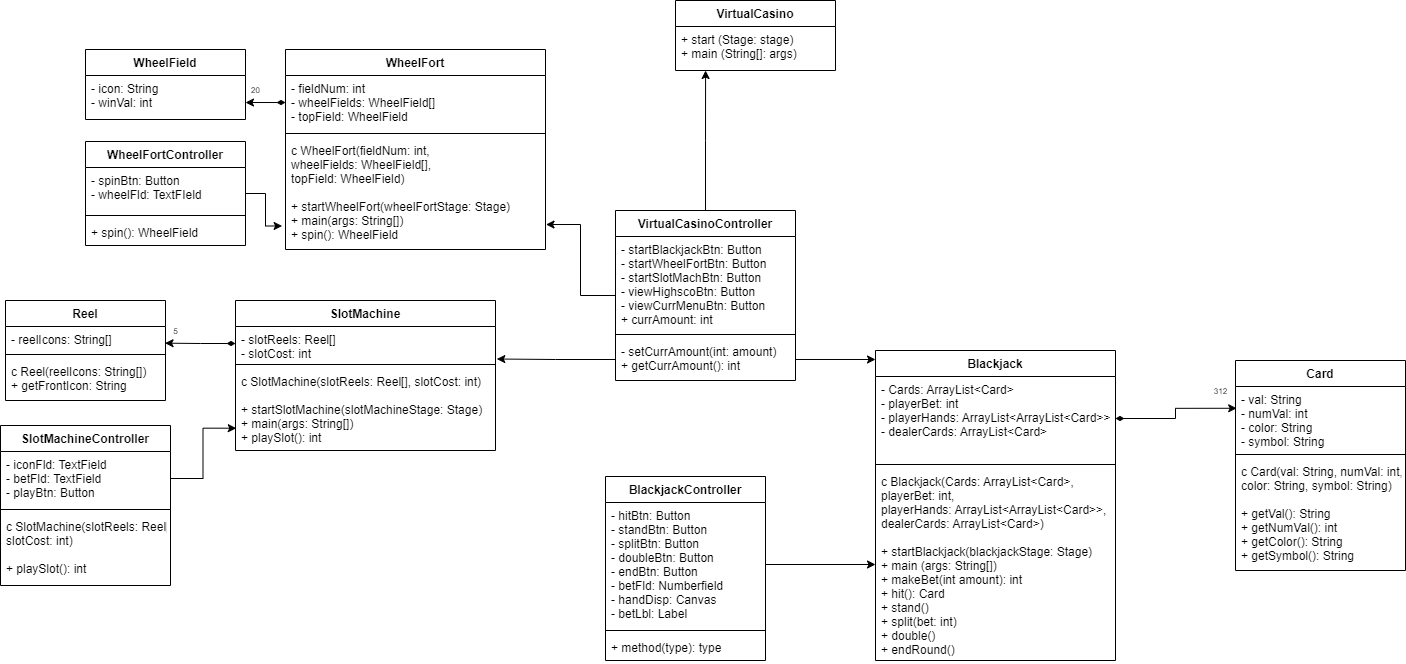

The diagram above was exported from draw.io. Its source (the exported page's mxGraphModel, read from the mxfile embedded in the PNG):
<mxGraphModel dx="3101" dy="750" grid="1" gridSize="10" guides="1" tooltips="1" connect="1" arrows="1" fold="1" page="1" pageScale="1" pageWidth="1654" pageHeight="1169" math="0" shadow="0">
  <root>
    <mxCell id="WIyWlLk6GJQsqaUBKTNV-0" />
    <mxCell id="WIyWlLk6GJQsqaUBKTNV-1" parent="WIyWlLk6GJQsqaUBKTNV-0" />
    <mxCell id="P2Mr_HXQNOOJCpgXTVcz-4" value="VirtualCasino" style="swimlane;fontStyle=1;align=center;verticalAlign=top;childLayout=stackLayout;horizontal=1;startSize=26;horizontalStack=0;resizeParent=1;resizeParentMax=0;resizeLast=0;collapsible=1;marginBottom=0;" parent="WIyWlLk6GJQsqaUBKTNV-1" vertex="1">
      <mxGeometry x="40" y="20" width="160" height="70" as="geometry" />
    </mxCell>
    <mxCell id="P2Mr_HXQNOOJCpgXTVcz-7" value="+ start (Stage: stage)&#10;+ main (String[]: args)" style="text;strokeColor=none;fillColor=none;align=left;verticalAlign=top;spacingLeft=4;spacingRight=4;overflow=hidden;rotatable=0;points=[[0,0.5],[1,0.5]];portConstraint=eastwest;" parent="P2Mr_HXQNOOJCpgXTVcz-4" vertex="1">
      <mxGeometry y="26" width="160" height="44" as="geometry" />
    </mxCell>
    <mxCell id="mXCzAfvlevCSLHatiOdP-40" style="edgeStyle=orthogonalEdgeStyle;rounded=0;orthogonalLoop=1;jettySize=auto;html=1;entryX=1.002;entryY=0.777;entryDx=0;entryDy=0;entryPerimeter=0;fontSize=8;startArrow=none;startFill=0;" edge="1" parent="WIyWlLk6GJQsqaUBKTNV-1" source="P2Mr_HXQNOOJCpgXTVcz-10" target="mXCzAfvlevCSLHatiOdP-3">
      <mxGeometry relative="1" as="geometry" />
    </mxCell>
    <mxCell id="mXCzAfvlevCSLHatiOdP-42" style="edgeStyle=orthogonalEdgeStyle;rounded=0;orthogonalLoop=1;jettySize=auto;html=1;fontSize=8;startArrow=none;startFill=0;entryX=0.188;entryY=1;entryDx=0;entryDy=0;entryPerimeter=0;" edge="1" parent="WIyWlLk6GJQsqaUBKTNV-1" source="P2Mr_HXQNOOJCpgXTVcz-10" target="P2Mr_HXQNOOJCpgXTVcz-7">
      <mxGeometry relative="1" as="geometry">
        <mxPoint x="70" y="100" as="targetPoint" />
      </mxGeometry>
    </mxCell>
    <mxCell id="P2Mr_HXQNOOJCpgXTVcz-10" value="VirtualCasinoController" style="swimlane;fontStyle=1;align=center;verticalAlign=top;childLayout=stackLayout;horizontal=1;startSize=26;horizontalStack=0;resizeParent=1;resizeParentMax=0;resizeLast=0;collapsible=1;marginBottom=0;" parent="WIyWlLk6GJQsqaUBKTNV-1" vertex="1">
      <mxGeometry x="-20" y="230" width="180" height="170" as="geometry" />
    </mxCell>
    <mxCell id="P2Mr_HXQNOOJCpgXTVcz-11" value="- startBlackjackBtn: Button&#10;- startWheelFortBtn: Button&#10;- startSlotMachBtn: Button&#10;- viewHighscoBtn: Button&#10;- viewCurrMenuBtn: Button&#10;+ currAmount: int&#10;" style="text;strokeColor=none;fillColor=none;align=left;verticalAlign=top;spacingLeft=4;spacingRight=4;overflow=hidden;rotatable=0;points=[[0,0.5],[1,0.5]];portConstraint=eastwest;" parent="P2Mr_HXQNOOJCpgXTVcz-10" vertex="1">
      <mxGeometry y="26" width="180" height="94" as="geometry" />
    </mxCell>
    <mxCell id="P2Mr_HXQNOOJCpgXTVcz-12" value="" style="line;strokeWidth=1;fillColor=none;align=left;verticalAlign=middle;spacingTop=-1;spacingLeft=3;spacingRight=3;rotatable=0;labelPosition=right;points=[];portConstraint=eastwest;" parent="P2Mr_HXQNOOJCpgXTVcz-10" vertex="1">
      <mxGeometry y="120" width="180" height="8" as="geometry" />
    </mxCell>
    <mxCell id="P2Mr_HXQNOOJCpgXTVcz-13" value="- setCurrAmount(int: amount)&#10;+ getCurrAmount(): int  " style="text;strokeColor=none;fillColor=none;align=left;verticalAlign=top;spacingLeft=4;spacingRight=4;overflow=hidden;rotatable=0;points=[[0,0.5],[1,0.5]];portConstraint=eastwest;" parent="P2Mr_HXQNOOJCpgXTVcz-10" vertex="1">
      <mxGeometry y="128" width="180" height="42" as="geometry" />
    </mxCell>
    <mxCell id="P2Mr_HXQNOOJCpgXTVcz-14" value="Blackjack" style="swimlane;fontStyle=1;align=center;verticalAlign=top;childLayout=stackLayout;horizontal=1;startSize=26;horizontalStack=0;resizeParent=1;resizeParentMax=0;resizeLast=0;collapsible=1;marginBottom=0;" parent="WIyWlLk6GJQsqaUBKTNV-1" vertex="1">
      <mxGeometry x="240" y="370" width="240" height="310" as="geometry" />
    </mxCell>
    <mxCell id="P2Mr_HXQNOOJCpgXTVcz-15" value="- Cards: ArrayList&lt;Card&gt;&#10;- playerBet: int&#10;- playerHands: ArrayList&lt;ArrayList&lt;Card&gt;&gt;&#10;- dealerCards: ArrayList&lt;Card&gt;&#10;" style="text;strokeColor=none;fillColor=none;align=left;verticalAlign=top;spacingLeft=4;spacingRight=4;overflow=hidden;rotatable=0;points=[[0,0.5],[1,0.5]];portConstraint=eastwest;" parent="P2Mr_HXQNOOJCpgXTVcz-14" vertex="1">
      <mxGeometry y="26" width="240" height="84" as="geometry" />
    </mxCell>
    <mxCell id="P2Mr_HXQNOOJCpgXTVcz-16" value="" style="line;strokeWidth=1;fillColor=none;align=left;verticalAlign=middle;spacingTop=-1;spacingLeft=3;spacingRight=3;rotatable=0;labelPosition=right;points=[];portConstraint=eastwest;" parent="P2Mr_HXQNOOJCpgXTVcz-14" vertex="1">
      <mxGeometry y="110" width="240" height="8" as="geometry" />
    </mxCell>
    <mxCell id="P2Mr_HXQNOOJCpgXTVcz-17" value="c Blackjack(Cards: ArrayList&lt;Card&gt;, &#10;playerBet: int, &#10;playerHands: ArrayList&lt;ArrayList&lt;Card&gt;&gt;, &#10;dealerCards: ArrayList&lt;Card&gt;)&#10;&#10;+ startBlackjack(blackjackStage: Stage)&#10;+ main (args: String[])&#10;+ makeBet(int amount): int&#10;+ hit(): Card&#10;+ stand()&#10;+ split(bet: int)&#10;+ double()&#10;+ endRound()" style="text;strokeColor=none;fillColor=none;align=left;verticalAlign=top;spacingLeft=4;spacingRight=4;overflow=hidden;rotatable=0;points=[[0,0.5],[1,0.5]];portConstraint=eastwest;" parent="P2Mr_HXQNOOJCpgXTVcz-14" vertex="1">
      <mxGeometry y="118" width="240" height="192" as="geometry" />
    </mxCell>
    <mxCell id="P2Mr_HXQNOOJCpgXTVcz-18" value="BlackjackController" style="swimlane;fontStyle=1;align=center;verticalAlign=top;childLayout=stackLayout;horizontal=1;startSize=26;horizontalStack=0;resizeParent=1;resizeParentMax=0;resizeLast=0;collapsible=1;marginBottom=0;" parent="WIyWlLk6GJQsqaUBKTNV-1" vertex="1">
      <mxGeometry x="-30" y="496" width="160" height="184" as="geometry" />
    </mxCell>
    <mxCell id="P2Mr_HXQNOOJCpgXTVcz-19" value="- hitBtn: Button&#10;- standBtn: Button&#10;- splitBtn: Button&#10;- doubleBtn: Button&#10;- endBtn: Button&#10;- betFld: Numberfield&#10;- handDisp: Canvas&#10;- betLbl: Label" style="text;strokeColor=none;fillColor=none;align=left;verticalAlign=top;spacingLeft=4;spacingRight=4;overflow=hidden;rotatable=0;points=[[0,0.5],[1,0.5]];portConstraint=eastwest;" parent="P2Mr_HXQNOOJCpgXTVcz-18" vertex="1">
      <mxGeometry y="26" width="160" height="124" as="geometry" />
    </mxCell>
    <mxCell id="P2Mr_HXQNOOJCpgXTVcz-20" value="" style="line;strokeWidth=1;fillColor=none;align=left;verticalAlign=middle;spacingTop=-1;spacingLeft=3;spacingRight=3;rotatable=0;labelPosition=right;points=[];portConstraint=eastwest;" parent="P2Mr_HXQNOOJCpgXTVcz-18" vertex="1">
      <mxGeometry y="150" width="160" height="8" as="geometry" />
    </mxCell>
    <mxCell id="P2Mr_HXQNOOJCpgXTVcz-21" value="+ method(type): type" style="text;strokeColor=none;fillColor=none;align=left;verticalAlign=top;spacingLeft=4;spacingRight=4;overflow=hidden;rotatable=0;points=[[0,0.5],[1,0.5]];portConstraint=eastwest;" parent="P2Mr_HXQNOOJCpgXTVcz-18" vertex="1">
      <mxGeometry y="158" width="160" height="26" as="geometry" />
    </mxCell>
    <mxCell id="P2Mr_HXQNOOJCpgXTVcz-28" value="" style="edgeStyle=orthogonalEdgeStyle;rounded=0;orthogonalLoop=1;jettySize=auto;html=1;" parent="WIyWlLk6GJQsqaUBKTNV-1" source="P2Mr_HXQNOOJCpgXTVcz-19" target="P2Mr_HXQNOOJCpgXTVcz-17" edge="1">
      <mxGeometry relative="1" as="geometry" />
    </mxCell>
    <mxCell id="P2Mr_HXQNOOJCpgXTVcz-31" value="Card" style="swimlane;fontStyle=1;align=center;verticalAlign=top;childLayout=stackLayout;horizontal=1;startSize=26;horizontalStack=0;resizeParent=1;resizeParentMax=0;resizeLast=0;collapsible=1;marginBottom=0;" parent="WIyWlLk6GJQsqaUBKTNV-1" vertex="1">
      <mxGeometry x="600" y="380" width="170" height="210" as="geometry" />
    </mxCell>
    <mxCell id="P2Mr_HXQNOOJCpgXTVcz-32" value="- val: String&#10;- numVal: int&#10;- color: String&#10;- symbol: String" style="text;strokeColor=none;fillColor=none;align=left;verticalAlign=top;spacingLeft=4;spacingRight=4;overflow=hidden;rotatable=0;points=[[0,0.5],[1,0.5]];portConstraint=eastwest;" parent="P2Mr_HXQNOOJCpgXTVcz-31" vertex="1">
      <mxGeometry y="26" width="170" height="64" as="geometry" />
    </mxCell>
    <mxCell id="P2Mr_HXQNOOJCpgXTVcz-33" value="" style="line;strokeWidth=1;fillColor=none;align=left;verticalAlign=middle;spacingTop=-1;spacingLeft=3;spacingRight=3;rotatable=0;labelPosition=right;points=[];portConstraint=eastwest;" parent="P2Mr_HXQNOOJCpgXTVcz-31" vertex="1">
      <mxGeometry y="90" width="170" height="8" as="geometry" />
    </mxCell>
    <mxCell id="P2Mr_HXQNOOJCpgXTVcz-34" value="c Card(val: String, numVal: int, &#10;color: String, symbol: String)&#10;&#10;+ getVal(): String&#10;+ getNumVal(): int&#10;+ getColor(): String&#10;+ getSymbol(): String" style="text;strokeColor=none;fillColor=none;align=left;verticalAlign=top;spacingLeft=4;spacingRight=4;overflow=hidden;rotatable=0;points=[[0,0.5],[1,0.5]];portConstraint=eastwest;" parent="P2Mr_HXQNOOJCpgXTVcz-31" vertex="1">
      <mxGeometry y="98" width="170" height="112" as="geometry" />
    </mxCell>
    <mxCell id="P2Mr_HXQNOOJCpgXTVcz-36" value="&lt;font style=&quot;font-size: 8px&quot;&gt;312&lt;/font&gt;" style="text;html=1;align=center;verticalAlign=middle;resizable=0;points=[];autosize=1;strokeColor=none;fillColor=none;" parent="WIyWlLk6GJQsqaUBKTNV-1" vertex="1">
      <mxGeometry x="570" y="400" width="30" height="20" as="geometry" />
    </mxCell>
    <mxCell id="P2Mr_HXQNOOJCpgXTVcz-37" style="edgeStyle=orthogonalEdgeStyle;rounded=0;orthogonalLoop=1;jettySize=auto;html=1;entryX=0.007;entryY=0.34;entryDx=0;entryDy=0;entryPerimeter=0;startArrow=diamondThin;startFill=1;" parent="WIyWlLk6GJQsqaUBKTNV-1" source="P2Mr_HXQNOOJCpgXTVcz-15" target="P2Mr_HXQNOOJCpgXTVcz-32" edge="1">
      <mxGeometry relative="1" as="geometry" />
    </mxCell>
    <mxCell id="mXCzAfvlevCSLHatiOdP-0" value="WheelFort" style="swimlane;fontStyle=1;align=center;verticalAlign=top;childLayout=stackLayout;horizontal=1;startSize=26;horizontalStack=0;resizeParent=1;resizeParentMax=0;resizeLast=0;collapsible=1;marginBottom=0;" vertex="1" parent="WIyWlLk6GJQsqaUBKTNV-1">
      <mxGeometry x="-350" y="69" width="260" height="200" as="geometry" />
    </mxCell>
    <mxCell id="mXCzAfvlevCSLHatiOdP-1" value="- fieldNum: int&#10;- wheelFields: WheelField[]&#10;- topField: WheelField" style="text;strokeColor=none;fillColor=none;align=left;verticalAlign=top;spacingLeft=4;spacingRight=4;overflow=hidden;rotatable=0;points=[[0,0.5],[1,0.5]];portConstraint=eastwest;" vertex="1" parent="mXCzAfvlevCSLHatiOdP-0">
      <mxGeometry y="26" width="260" height="54" as="geometry" />
    </mxCell>
    <mxCell id="mXCzAfvlevCSLHatiOdP-2" value="" style="line;strokeWidth=1;fillColor=none;align=left;verticalAlign=middle;spacingTop=-1;spacingLeft=3;spacingRight=3;rotatable=0;labelPosition=right;points=[];portConstraint=eastwest;" vertex="1" parent="mXCzAfvlevCSLHatiOdP-0">
      <mxGeometry y="80" width="260" height="8" as="geometry" />
    </mxCell>
    <mxCell id="mXCzAfvlevCSLHatiOdP-3" value="c WheelFort(fieldNum: int, &#10;wheelFields: WheelField[], &#10;topField: WheelField)&#10;&#10;+ startWheelFort(wheelFortStage: Stage)&#10;+ main(args: String[])&#10;+ spin(): WheelField" style="text;strokeColor=none;fillColor=none;align=left;verticalAlign=top;spacingLeft=4;spacingRight=4;overflow=hidden;rotatable=0;points=[[0,0.5],[1,0.5]];portConstraint=eastwest;" vertex="1" parent="mXCzAfvlevCSLHatiOdP-0">
      <mxGeometry y="88" width="260" height="112" as="geometry" />
    </mxCell>
    <mxCell id="mXCzAfvlevCSLHatiOdP-4" value="WheelField" style="swimlane;fontStyle=1;align=center;verticalAlign=top;childLayout=stackLayout;horizontal=1;startSize=26;horizontalStack=0;resizeParent=1;resizeParentMax=0;resizeLast=0;collapsible=1;marginBottom=0;" vertex="1" parent="WIyWlLk6GJQsqaUBKTNV-1">
      <mxGeometry x="-550" y="69" width="160" height="70" as="geometry" />
    </mxCell>
    <mxCell id="mXCzAfvlevCSLHatiOdP-5" value="- icon: String&#10;- winVal: int" style="text;strokeColor=none;fillColor=none;align=left;verticalAlign=top;spacingLeft=4;spacingRight=4;overflow=hidden;rotatable=0;points=[[0,0.5],[1,0.5]];portConstraint=eastwest;" vertex="1" parent="mXCzAfvlevCSLHatiOdP-4">
      <mxGeometry y="26" width="160" height="44" as="geometry" />
    </mxCell>
    <mxCell id="mXCzAfvlevCSLHatiOdP-6" style="edgeStyle=orthogonalEdgeStyle;rounded=0;orthogonalLoop=1;jettySize=auto;html=1;entryX=1;entryY=0.614;entryDx=0;entryDy=0;entryPerimeter=0;startArrow=diamondThin;startFill=1;" edge="1" parent="WIyWlLk6GJQsqaUBKTNV-1" source="mXCzAfvlevCSLHatiOdP-1" target="mXCzAfvlevCSLHatiOdP-5">
      <mxGeometry relative="1" as="geometry" />
    </mxCell>
    <mxCell id="mXCzAfvlevCSLHatiOdP-15" style="edgeStyle=orthogonalEdgeStyle;rounded=0;orthogonalLoop=1;jettySize=auto;html=1;entryX=-0.013;entryY=0.79;entryDx=0;entryDy=0;entryPerimeter=0;" edge="1" parent="WIyWlLk6GJQsqaUBKTNV-1" source="mXCzAfvlevCSLHatiOdP-11" target="mXCzAfvlevCSLHatiOdP-3">
      <mxGeometry relative="1" as="geometry" />
    </mxCell>
    <mxCell id="mXCzAfvlevCSLHatiOdP-11" value="WheelFortController" style="swimlane;fontStyle=1;align=center;verticalAlign=top;childLayout=stackLayout;horizontal=1;startSize=26;horizontalStack=0;resizeParent=1;resizeParentMax=0;resizeLast=0;collapsible=1;marginBottom=0;" vertex="1" parent="WIyWlLk6GJQsqaUBKTNV-1">
      <mxGeometry x="-550" y="161" width="160" height="104" as="geometry" />
    </mxCell>
    <mxCell id="mXCzAfvlevCSLHatiOdP-12" value="- spinBtn: Button&#10;- wheelFld: TextFIeld" style="text;strokeColor=none;fillColor=none;align=left;verticalAlign=top;spacingLeft=4;spacingRight=4;overflow=hidden;rotatable=0;points=[[0,0.5],[1,0.5]];portConstraint=eastwest;" vertex="1" parent="mXCzAfvlevCSLHatiOdP-11">
      <mxGeometry y="26" width="160" height="44" as="geometry" />
    </mxCell>
    <mxCell id="mXCzAfvlevCSLHatiOdP-13" value="" style="line;strokeWidth=1;fillColor=none;align=left;verticalAlign=middle;spacingTop=-1;spacingLeft=3;spacingRight=3;rotatable=0;labelPosition=right;points=[];portConstraint=eastwest;" vertex="1" parent="mXCzAfvlevCSLHatiOdP-11">
      <mxGeometry y="70" width="160" height="8" as="geometry" />
    </mxCell>
    <mxCell id="mXCzAfvlevCSLHatiOdP-14" value="+ spin(): WheelField" style="text;strokeColor=none;fillColor=none;align=left;verticalAlign=top;spacingLeft=4;spacingRight=4;overflow=hidden;rotatable=0;points=[[0,0.5],[1,0.5]];portConstraint=eastwest;" vertex="1" parent="mXCzAfvlevCSLHatiOdP-11">
      <mxGeometry y="78" width="160" height="26" as="geometry" />
    </mxCell>
    <mxCell id="mXCzAfvlevCSLHatiOdP-16" value="SlotMachine" style="swimlane;fontStyle=1;align=center;verticalAlign=top;childLayout=stackLayout;horizontal=1;startSize=26;horizontalStack=0;resizeParent=1;resizeParentMax=0;resizeLast=0;collapsible=1;marginBottom=0;" vertex="1" parent="WIyWlLk6GJQsqaUBKTNV-1">
      <mxGeometry x="-400" y="320" width="260" height="150" as="geometry" />
    </mxCell>
    <mxCell id="mXCzAfvlevCSLHatiOdP-17" value="- slotReels: Reel[]&#10;- slotCost: int&#10;" style="text;strokeColor=none;fillColor=none;align=left;verticalAlign=top;spacingLeft=4;spacingRight=4;overflow=hidden;rotatable=0;points=[[0,0.5],[1,0.5]];portConstraint=eastwest;" vertex="1" parent="mXCzAfvlevCSLHatiOdP-16">
      <mxGeometry y="26" width="260" height="34" as="geometry" />
    </mxCell>
    <mxCell id="mXCzAfvlevCSLHatiOdP-18" value="" style="line;strokeWidth=1;fillColor=none;align=left;verticalAlign=middle;spacingTop=-1;spacingLeft=3;spacingRight=3;rotatable=0;labelPosition=right;points=[];portConstraint=eastwest;" vertex="1" parent="mXCzAfvlevCSLHatiOdP-16">
      <mxGeometry y="60" width="260" height="8" as="geometry" />
    </mxCell>
    <mxCell id="mXCzAfvlevCSLHatiOdP-19" value="c SlotMachine(slotReels: Reel[], slotCost: int)&#10;&#10;+ startSlotMachine(slotMachineStage: Stage)&#10;+ main(args: String[])&#10;+ playSlot(): int" style="text;strokeColor=none;fillColor=none;align=left;verticalAlign=top;spacingLeft=4;spacingRight=4;overflow=hidden;rotatable=0;points=[[0,0.5],[1,0.5]];portConstraint=eastwest;" vertex="1" parent="mXCzAfvlevCSLHatiOdP-16">
      <mxGeometry y="68" width="260" height="82" as="geometry" />
    </mxCell>
    <mxCell id="mXCzAfvlevCSLHatiOdP-20" value="Reel" style="swimlane;fontStyle=1;align=center;verticalAlign=top;childLayout=stackLayout;horizontal=1;startSize=26;horizontalStack=0;resizeParent=1;resizeParentMax=0;resizeLast=0;collapsible=1;marginBottom=0;" vertex="1" parent="WIyWlLk6GJQsqaUBKTNV-1">
      <mxGeometry x="-630" y="320" width="160" height="100" as="geometry" />
    </mxCell>
    <mxCell id="mXCzAfvlevCSLHatiOdP-21" value="- reelIcons: String[]" style="text;strokeColor=none;fillColor=none;align=left;verticalAlign=top;spacingLeft=4;spacingRight=4;overflow=hidden;rotatable=0;points=[[0,0.5],[1,0.5]];portConstraint=eastwest;" vertex="1" parent="mXCzAfvlevCSLHatiOdP-20">
      <mxGeometry y="26" width="160" height="24" as="geometry" />
    </mxCell>
    <mxCell id="mXCzAfvlevCSLHatiOdP-22" value="" style="line;strokeWidth=1;fillColor=none;align=left;verticalAlign=middle;spacingTop=-1;spacingLeft=3;spacingRight=3;rotatable=0;labelPosition=right;points=[];portConstraint=eastwest;" vertex="1" parent="mXCzAfvlevCSLHatiOdP-20">
      <mxGeometry y="50" width="160" height="8" as="geometry" />
    </mxCell>
    <mxCell id="mXCzAfvlevCSLHatiOdP-23" value="c Reel(reelIcons: String[])&#10;+ getFrontIcon: String" style="text;strokeColor=none;fillColor=none;align=left;verticalAlign=top;spacingLeft=4;spacingRight=4;overflow=hidden;rotatable=0;points=[[0,0.5],[1,0.5]];portConstraint=eastwest;" vertex="1" parent="mXCzAfvlevCSLHatiOdP-20">
      <mxGeometry y="58" width="160" height="42" as="geometry" />
    </mxCell>
    <mxCell id="mXCzAfvlevCSLHatiOdP-25" style="edgeStyle=orthogonalEdgeStyle;rounded=0;orthogonalLoop=1;jettySize=auto;html=1;entryX=0.997;entryY=0.694;entryDx=0;entryDy=0;entryPerimeter=0;startArrow=diamondThin;startFill=1;" edge="1" parent="WIyWlLk6GJQsqaUBKTNV-1" source="mXCzAfvlevCSLHatiOdP-17" target="mXCzAfvlevCSLHatiOdP-21">
      <mxGeometry relative="1" as="geometry" />
    </mxCell>
    <mxCell id="mXCzAfvlevCSLHatiOdP-26" value="SlotMachineController" style="swimlane;fontStyle=1;align=center;verticalAlign=top;childLayout=stackLayout;horizontal=1;startSize=26;horizontalStack=0;resizeParent=1;resizeParentMax=0;resizeLast=0;collapsible=1;marginBottom=0;" vertex="1" parent="WIyWlLk6GJQsqaUBKTNV-1">
      <mxGeometry x="-635" y="445" width="170" height="160" as="geometry" />
    </mxCell>
    <mxCell id="mXCzAfvlevCSLHatiOdP-27" value="- iconFld: TextField&#10;- betFld: TextField&#10;- playBtn: Button" style="text;strokeColor=none;fillColor=none;align=left;verticalAlign=top;spacingLeft=4;spacingRight=4;overflow=hidden;rotatable=0;points=[[0,0.5],[1,0.5]];portConstraint=eastwest;" vertex="1" parent="mXCzAfvlevCSLHatiOdP-26">
      <mxGeometry y="26" width="170" height="54" as="geometry" />
    </mxCell>
    <mxCell id="mXCzAfvlevCSLHatiOdP-28" value="" style="line;strokeWidth=1;fillColor=none;align=left;verticalAlign=middle;spacingTop=-1;spacingLeft=3;spacingRight=3;rotatable=0;labelPosition=right;points=[];portConstraint=eastwest;" vertex="1" parent="mXCzAfvlevCSLHatiOdP-26">
      <mxGeometry y="80" width="170" height="8" as="geometry" />
    </mxCell>
    <mxCell id="mXCzAfvlevCSLHatiOdP-29" value="c SlotMachine(slotReels: Reel[], &#10;slotCost: int)&#10;&#10;+ playSlot(): int" style="text;strokeColor=none;fillColor=none;align=left;verticalAlign=top;spacingLeft=4;spacingRight=4;overflow=hidden;rotatable=0;points=[[0,0.5],[1,0.5]];portConstraint=eastwest;" vertex="1" parent="mXCzAfvlevCSLHatiOdP-26">
      <mxGeometry y="88" width="170" height="72" as="geometry" />
    </mxCell>
    <mxCell id="mXCzAfvlevCSLHatiOdP-35" style="edgeStyle=orthogonalEdgeStyle;rounded=0;orthogonalLoop=1;jettySize=auto;html=1;entryX=0.003;entryY=0.728;entryDx=0;entryDy=0;entryPerimeter=0;startArrow=none;startFill=0;" edge="1" parent="WIyWlLk6GJQsqaUBKTNV-1" source="mXCzAfvlevCSLHatiOdP-27" target="mXCzAfvlevCSLHatiOdP-19">
      <mxGeometry relative="1" as="geometry" />
    </mxCell>
    <mxCell id="mXCzAfvlevCSLHatiOdP-36" value="&lt;font style=&quot;font-size: 8px&quot;&gt;5&lt;/font&gt;" style="text;html=1;align=center;verticalAlign=middle;resizable=0;points=[];autosize=1;strokeColor=none;fillColor=none;" vertex="1" parent="WIyWlLk6GJQsqaUBKTNV-1">
      <mxGeometry x="-470" y="340" width="20" height="20" as="geometry" />
    </mxCell>
    <mxCell id="mXCzAfvlevCSLHatiOdP-37" value="20" style="text;html=1;align=center;verticalAlign=middle;resizable=0;points=[];autosize=1;strokeColor=none;fillColor=none;fontSize=8;" vertex="1" parent="WIyWlLk6GJQsqaUBKTNV-1">
      <mxGeometry x="-390" y="100" width="20" height="20" as="geometry" />
    </mxCell>
    <mxCell id="mXCzAfvlevCSLHatiOdP-38" style="edgeStyle=orthogonalEdgeStyle;rounded=0;orthogonalLoop=1;jettySize=auto;html=1;fontSize=8;startArrow=none;startFill=0;entryX=1.005;entryY=0.956;entryDx=0;entryDy=0;entryPerimeter=0;" edge="1" parent="WIyWlLk6GJQsqaUBKTNV-1" source="P2Mr_HXQNOOJCpgXTVcz-13" target="mXCzAfvlevCSLHatiOdP-17">
      <mxGeometry relative="1" as="geometry">
        <mxPoint x="-130" y="379" as="targetPoint" />
      </mxGeometry>
    </mxCell>
    <mxCell id="mXCzAfvlevCSLHatiOdP-39" style="edgeStyle=orthogonalEdgeStyle;rounded=0;orthogonalLoop=1;jettySize=auto;html=1;entryX=0;entryY=0.029;entryDx=0;entryDy=0;entryPerimeter=0;fontSize=8;startArrow=none;startFill=0;" edge="1" parent="WIyWlLk6GJQsqaUBKTNV-1" source="P2Mr_HXQNOOJCpgXTVcz-13" target="P2Mr_HXQNOOJCpgXTVcz-14">
      <mxGeometry relative="1" as="geometry" />
    </mxCell>
  </root>
</mxGraphModel>